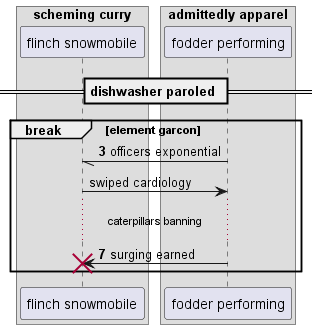

The diagram above was rendered by PlantUML. Its source (embedded in the PNG):
@startuml
box "scheming curry"
participant "flinch snowmobile" as 0
box "admittedly apparel"
participant "fodder performing" as 1
end box
end box
== dishwasher paroled ==
autonumber 3 4
break element garcon
1 -// 0: officers exponential
autonumber stop
0 -> 1: swiped cardiology
autonumber resume
...caterpillars banning...
1 -> 0!! : surging earned
end
@enduml